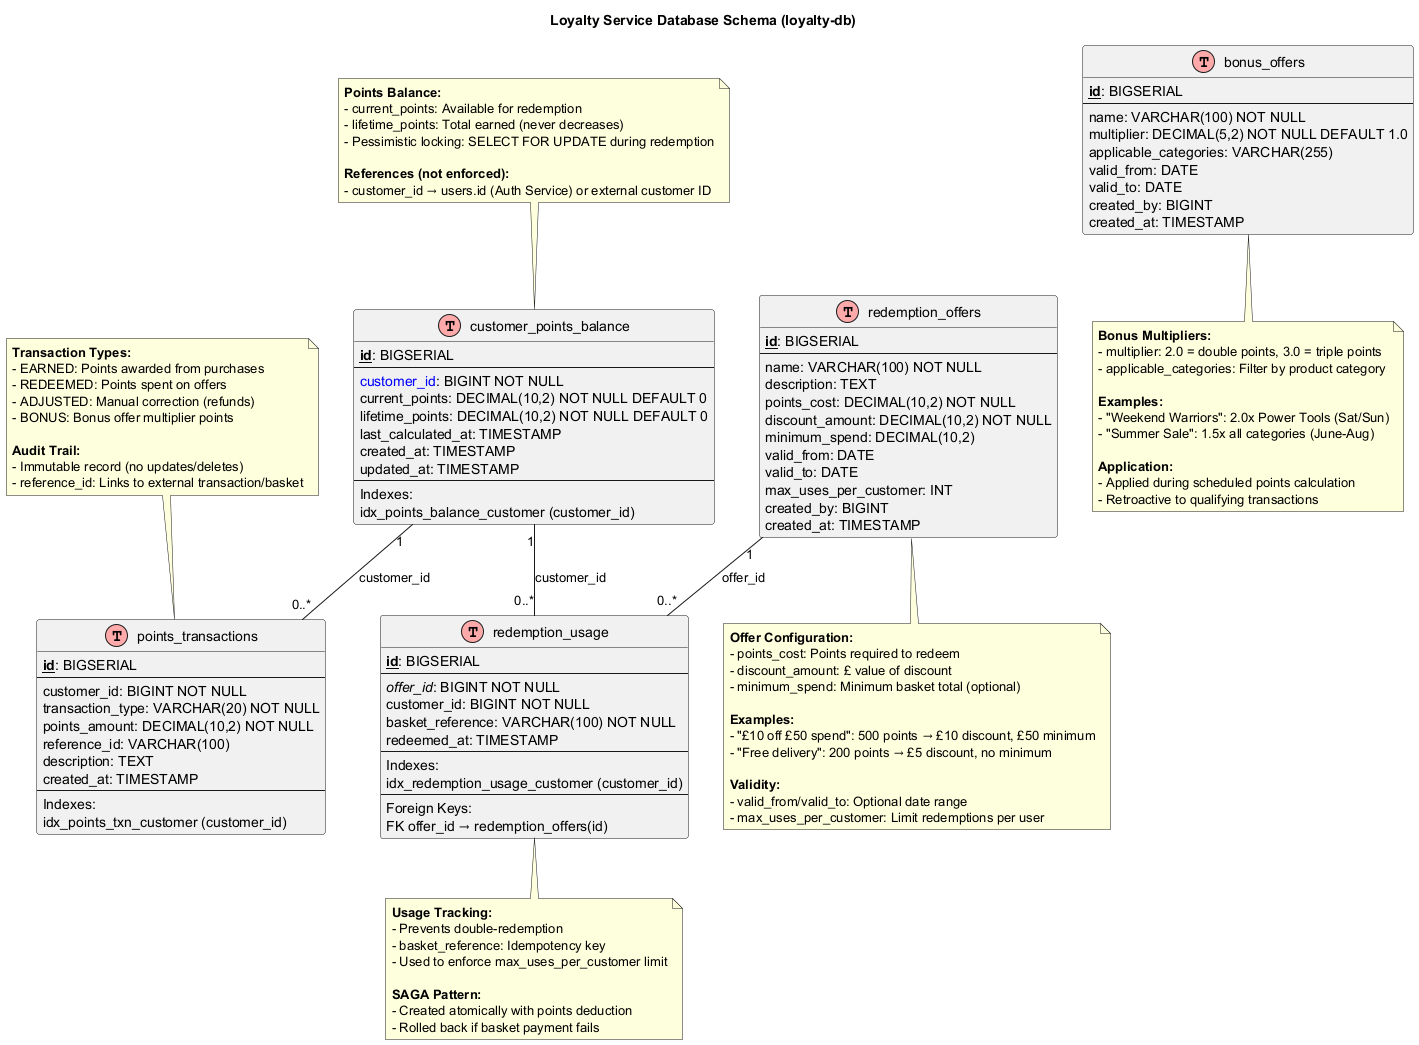

The diagram above was rendered by PlantUML. Its source (embedded in the PNG):
@startuml loyalty-service-database-schema

!define Table(name,desc) class name as "desc" << (T,#FFAAAA) >>
!define primary_key(x) <b><u>x</u></b>
!define foreign_key(x) <i>x</i>
!define unique(x) <color:blue>x</color>

title Loyalty Service Database Schema (loyalty-db)

Table(customer_points_balance, "customer_points_balance") {
  primary_key(id): BIGSERIAL
  --
  unique(customer_id): BIGINT NOT NULL
  current_points: DECIMAL(10,2) NOT NULL DEFAULT 0
  lifetime_points: DECIMAL(10,2) NOT NULL DEFAULT 0
  last_calculated_at: TIMESTAMP
  created_at: TIMESTAMP
  updated_at: TIMESTAMP
  --
  Indexes:
  idx_points_balance_customer (customer_id)
}

Table(points_transactions, "points_transactions") {
  primary_key(id): BIGSERIAL
  --
  customer_id: BIGINT NOT NULL
  transaction_type: VARCHAR(20) NOT NULL
  points_amount: DECIMAL(10,2) NOT NULL
  reference_id: VARCHAR(100)
  description: TEXT
  created_at: TIMESTAMP
  --
  Indexes:
  idx_points_txn_customer (customer_id)
}

Table(redemption_offers, "redemption_offers") {
  primary_key(id): BIGSERIAL
  --
  name: VARCHAR(100) NOT NULL
  description: TEXT
  points_cost: DECIMAL(10,2) NOT NULL
  discount_amount: DECIMAL(10,2) NOT NULL
  minimum_spend: DECIMAL(10,2)
  valid_from: DATE
  valid_to: DATE
  max_uses_per_customer: INT
  created_by: BIGINT
  created_at: TIMESTAMP
}

Table(redemption_usage, "redemption_usage") {
  primary_key(id): BIGSERIAL
  --
  foreign_key(offer_id): BIGINT NOT NULL
  customer_id: BIGINT NOT NULL
  basket_reference: VARCHAR(100) NOT NULL
  redeemed_at: TIMESTAMP
  --
  Indexes:
  idx_redemption_usage_customer (customer_id)
  --
  Foreign Keys:
  FK offer_id → redemption_offers(id)
}

Table(bonus_offers, "bonus_offers") {
  primary_key(id): BIGSERIAL
  --
  name: VARCHAR(100) NOT NULL
  multiplier: DECIMAL(5,2) NOT NULL DEFAULT 1.0
  applicable_categories: VARCHAR(255)
  valid_from: DATE
  valid_to: DATE
  created_by: BIGINT
  created_at: TIMESTAMP
}

customer_points_balance "1" -- "0..*" points_transactions : customer_id
customer_points_balance "1" -- "0..*" redemption_usage : customer_id
redemption_offers "1" -- "0..*" redemption_usage : offer_id

note top of customer_points_balance
  **Points Balance:**
  - current_points: Available for redemption
  - lifetime_points: Total earned (never decreases)
  - Pessimistic locking: SELECT FOR UPDATE during redemption
  
  **References (not enforced):**
  - customer_id → users.id (Auth Service) or external customer ID
end note

note top of points_transactions
  **Transaction Types:**
  - EARNED: Points awarded from purchases
  - REDEEMED: Points spent on offers
  - ADJUSTED: Manual correction (refunds)
  - BONUS: Bonus offer multiplier points
  
  **Audit Trail:**
  - Immutable record (no updates/deletes)
  - reference_id: Links to external transaction/basket
end note

note bottom of redemption_offers
  **Offer Configuration:**
  - points_cost: Points required to redeem
  - discount_amount: £ value of discount
  - minimum_spend: Minimum basket total (optional)
  
  **Examples:**
  - "£10 off £50 spend": 500 points → £10 discount, £50 minimum
  - "Free delivery": 200 points → £5 discount, no minimum
  
  **Validity:**
  - valid_from/valid_to: Optional date range
  - max_uses_per_customer: Limit redemptions per user
end note

note bottom of redemption_usage
  **Usage Tracking:**
  - Prevents double-redemption
  - basket_reference: Idempotency key
  - Used to enforce max_uses_per_customer limit
  
  **SAGA Pattern:**
  - Created atomically with points deduction
  - Rolled back if basket payment fails
end note

note bottom of bonus_offers
  **Bonus Multipliers:**
  - multiplier: 2.0 = double points, 3.0 = triple points
  - applicable_categories: Filter by product category
  
  **Examples:**
  - "Weekend Warriors": 2.0x Power Tools (Sat/Sun)
  - "Summer Sale": 1.5x all categories (June-Aug)
  
  **Application:**
  - Applied during scheduled points calculation
  - Retroactive to qualifying transactions
end note

@enduml